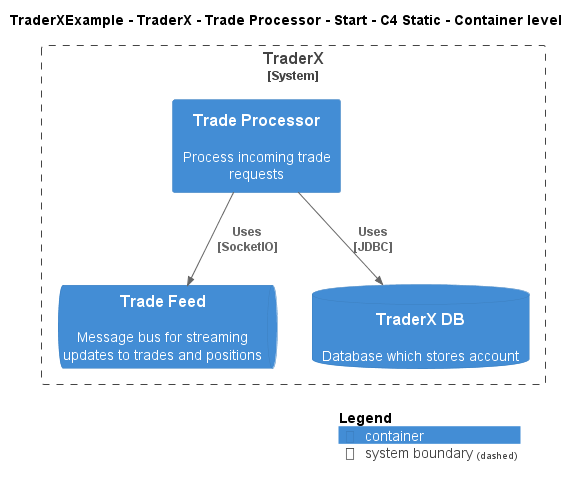

The diagram above was rendered by PlantUML. Its source (embedded in the PNG):
@startuml
!include ..\..\..\..\..\..\..\.c4s\C4_Container.puml

AddElementTag("c4interflow:lifecycle:new", $bgColor=green, $fontColor=#ffffff, $borderColor=green, $shadowing="False")
AddElementTag("c4interflow:lifecycle:changed", $bgColor=orange, $fontColor=#ffffff, $borderColor=orange, $shadowing="False")
AddElementTag("c4interflow:lifecycle:removed", $bgColor=red, $fontColor=#ffffff, $borderColor=red, $shadowing="False")

AddRelTag("c4interflow:lifecycle:new", $textColor=green, $lineColor=green)
AddRelTag("c4interflow:lifecycle:changed", $textColor=orange, $lineColor=orange)
AddRelTag("c4interflow:lifecycle:removed", $textColor=red, $lineColor=red)

SHOW_PERSON_PORTRAIT()
LAYOUT_TOP_DOWN()

skinparam linetype polyline

title TraderXExample - TraderX - Trade Processor - Start - C4 Static - Container level


System_Boundary(TraderXExample.SoftwareSystems.TraderX, "TraderX") {
    Container(TraderXExample.SoftwareSystems.TraderX.Containers.TradeProcessor, "Trade Processor", "", "Process incoming trade requests")
    ContainerQueue(TraderXExample.SoftwareSystems.TraderX.Containers.TradeFeed, "Trade Feed", "", "Message bus for streaming updates to trades and positions")
    ContainerDb(TraderXExample.SoftwareSystems.TraderX.Containers.TraderXDB, "TraderX DB", "", "Database which stores account")
}

Rel(TraderXExample.SoftwareSystems.TraderX.Containers.TradeProcessor, TraderXExample.SoftwareSystems.TraderX.Containers.TradeFeed, "Uses\n[SocketIO]", $tags='protocol:socketio')
Rel(TraderXExample.SoftwareSystems.TraderX.Containers.TradeProcessor, TraderXExample.SoftwareSystems.TraderX.Containers.TraderXDB, "Uses\n[JDBC]", $tags='protocol:jdbc')


SHOW_LEGEND()
@enduml